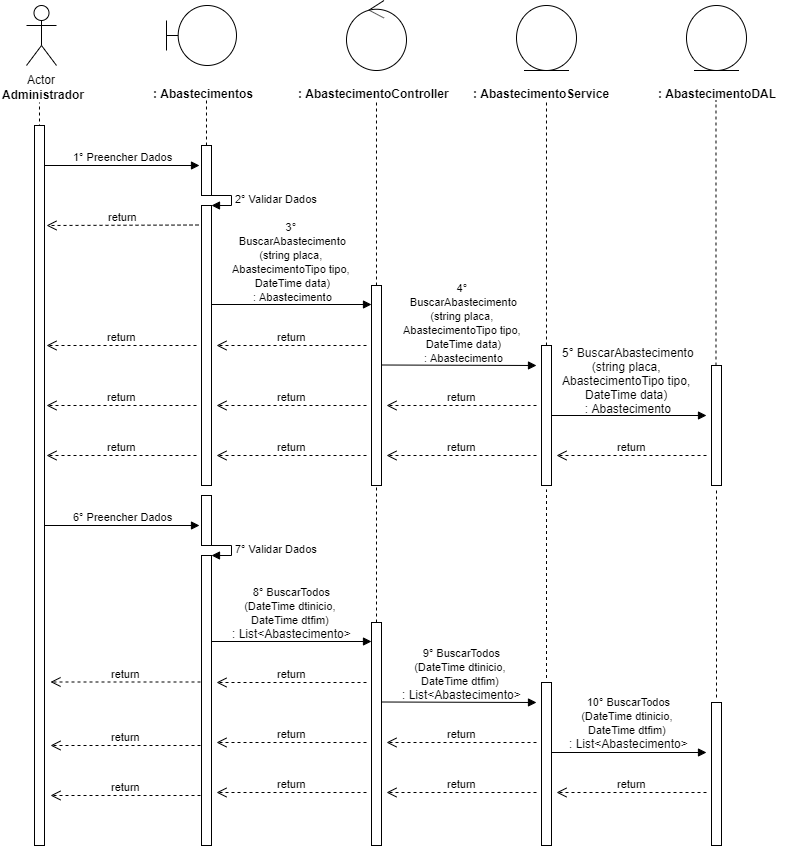

The diagram above was exported from draw.io. Its source (the exported page's mxGraphModel, read from the mxfile embedded in the PNG):
<mxGraphModel dx="1108" dy="433" grid="1" gridSize="10" guides="1" tooltips="1" connect="1" arrows="1" fold="1" page="1" pageScale="1" pageWidth="827" pageHeight="1169" math="0" shadow="0">
  <root>
    <mxCell id="0" />
    <mxCell id="1" parent="0" />
    <mxCell id="0rl8sCd2smoYntP0GRUY-1" value="Actor" style="shape=umlActor;verticalLabelPosition=bottom;labelBackgroundColor=#ffffff;verticalAlign=top;html=1;" parent="1" vertex="1">
      <mxGeometry x="120" y="40" width="30" height="60" as="geometry" />
    </mxCell>
    <mxCell id="0rl8sCd2smoYntP0GRUY-3" value="&lt;b&gt;Administrador&lt;/b&gt;" style="text;html=1;resizable=0;points=[];autosize=1;align=left;verticalAlign=top;spacingTop=-4;" parent="1" vertex="1">
      <mxGeometry x="94" y="120" width="100" height="20" as="geometry" />
    </mxCell>
    <mxCell id="0rl8sCd2smoYntP0GRUY-4" value="" style="endArrow=none;dashed=1;html=1;entryX=0.511;entryY=1.25;entryDx=0;entryDy=0;entryPerimeter=0;" parent="1" edge="1">
      <mxGeometry width="50" height="50" relative="1" as="geometry">
        <mxPoint x="133" y="480" as="sourcePoint" />
        <mxPoint x="132.99" y="137" as="targetPoint" />
      </mxGeometry>
    </mxCell>
    <mxCell id="0rl8sCd2smoYntP0GRUY-8" value="" style="shape=umlBoundary;whiteSpace=wrap;html=1;" parent="1" vertex="1">
      <mxGeometry x="260" y="40" width="70" height="60" as="geometry" />
    </mxCell>
    <mxCell id="0rl8sCd2smoYntP0GRUY-11" value="&lt;b&gt;: Abastecimentos&lt;/b&gt;" style="text;html=1;" parent="1" vertex="1">
      <mxGeometry x="245" y="115" width="150" height="30" as="geometry" />
    </mxCell>
    <mxCell id="0rl8sCd2smoYntP0GRUY-12" value="" style="endArrow=none;dashed=1;html=1;entryX=0.511;entryY=1.25;entryDx=0;entryDy=0;entryPerimeter=0;" parent="1" source="0rl8sCd2smoYntP0GRUY-24" edge="1">
      <mxGeometry width="50" height="50" relative="1" as="geometry">
        <mxPoint x="300" y="480" as="sourcePoint" />
        <mxPoint x="299.99" y="135" as="targetPoint" />
      </mxGeometry>
    </mxCell>
    <mxCell id="0rl8sCd2smoYntP0GRUY-13" value="" style="ellipse;shape=umlControl;whiteSpace=wrap;html=1;" parent="1" vertex="1">
      <mxGeometry x="440" y="35" width="60" height="70" as="geometry" />
    </mxCell>
    <mxCell id="0rl8sCd2smoYntP0GRUY-14" value="&lt;b&gt;: AbastecimentoController&lt;/b&gt;" style="text;html=1;" parent="1" vertex="1">
      <mxGeometry x="390" y="115" width="150" height="30" as="geometry" />
    </mxCell>
    <mxCell id="0rl8sCd2smoYntP0GRUY-15" value="" style="endArrow=none;dashed=1;html=1;entryX=0.511;entryY=1.25;entryDx=0;entryDy=0;entryPerimeter=0;" parent="1" source="0rl8sCd2smoYntP0GRUY-33" edge="1">
      <mxGeometry width="50" height="50" relative="1" as="geometry">
        <mxPoint x="470" y="480" as="sourcePoint" />
        <mxPoint x="469.99" y="135" as="targetPoint" />
      </mxGeometry>
    </mxCell>
    <mxCell id="0rl8sCd2smoYntP0GRUY-16" value="" style="ellipse;shape=umlEntity;whiteSpace=wrap;html=1;" parent="1" vertex="1">
      <mxGeometry x="610" y="40" width="60" height="65" as="geometry" />
    </mxCell>
    <mxCell id="0rl8sCd2smoYntP0GRUY-17" value="&lt;b&gt;: AbastecimentoService&lt;/b&gt;" style="text;html=1;" parent="1" vertex="1">
      <mxGeometry x="565" y="115" width="150" height="30" as="geometry" />
    </mxCell>
    <mxCell id="0rl8sCd2smoYntP0GRUY-18" value="" style="ellipse;shape=umlEntity;whiteSpace=wrap;html=1;" parent="1" vertex="1">
      <mxGeometry x="780" y="40" width="60" height="65" as="geometry" />
    </mxCell>
    <mxCell id="0rl8sCd2smoYntP0GRUY-19" value="&lt;b&gt;: AbastecimentoDAL&lt;/b&gt;" style="text;html=1;" parent="1" vertex="1">
      <mxGeometry x="750" y="115" width="150" height="30" as="geometry" />
    </mxCell>
    <mxCell id="0rl8sCd2smoYntP0GRUY-20" value="" style="endArrow=none;dashed=1;html=1;entryX=0.511;entryY=1.25;entryDx=0;entryDy=0;entryPerimeter=0;" parent="1" source="0rl8sCd2smoYntP0GRUY-40" edge="1">
      <mxGeometry width="50" height="50" relative="1" as="geometry">
        <mxPoint x="640" y="479" as="sourcePoint" />
        <mxPoint x="639.99" y="134" as="targetPoint" />
      </mxGeometry>
    </mxCell>
    <mxCell id="0rl8sCd2smoYntP0GRUY-21" value="" style="endArrow=none;dashed=1;html=1;entryX=0.511;entryY=1.25;entryDx=0;entryDy=0;entryPerimeter=0;" parent="1" source="0rl8sCd2smoYntP0GRUY-45" edge="1">
      <mxGeometry width="50" height="50" relative="1" as="geometry">
        <mxPoint x="809.5" y="480" as="sourcePoint" />
        <mxPoint x="809.49" y="135" as="targetPoint" />
      </mxGeometry>
    </mxCell>
    <mxCell id="0rl8sCd2smoYntP0GRUY-22" value="1° Preencher Dados" style="html=1;verticalAlign=bottom;endArrow=block;" parent="1" source="0rl8sCd2smoYntP0GRUY-37" edge="1">
      <mxGeometry width="80" relative="1" as="geometry">
        <mxPoint x="133" y="200" as="sourcePoint" />
        <mxPoint x="293" y="200" as="targetPoint" />
        <mxPoint as="offset" />
      </mxGeometry>
    </mxCell>
    <mxCell id="0rl8sCd2smoYntP0GRUY-24" value="" style="html=1;points=[];perimeter=orthogonalPerimeter;" parent="1" vertex="1">
      <mxGeometry x="295" y="180" width="10" height="50" as="geometry" />
    </mxCell>
    <mxCell id="0rl8sCd2smoYntP0GRUY-25" value="" style="endArrow=none;dashed=1;html=1;entryX=0.511;entryY=1.25;entryDx=0;entryDy=0;entryPerimeter=0;" parent="1" source="0rl8sCd2smoYntP0GRUY-26" target="0rl8sCd2smoYntP0GRUY-24" edge="1">
      <mxGeometry width="50" height="50" relative="1" as="geometry">
        <mxPoint x="300" y="480" as="sourcePoint" />
        <mxPoint x="299.99" y="135" as="targetPoint" />
      </mxGeometry>
    </mxCell>
    <mxCell id="0rl8sCd2smoYntP0GRUY-27" value="2° Validar Dados" style="edgeStyle=orthogonalEdgeStyle;html=1;align=left;spacingLeft=2;endArrow=block;rounded=0;entryX=1;entryY=0;" parent="1" target="0rl8sCd2smoYntP0GRUY-26" edge="1">
      <mxGeometry relative="1" as="geometry">
        <mxPoint x="300" y="230" as="sourcePoint" />
        <Array as="points">
          <mxPoint x="325" y="230" />
        </Array>
      </mxGeometry>
    </mxCell>
    <mxCell id="0rl8sCd2smoYntP0GRUY-26" value="" style="html=1;points=[];perimeter=orthogonalPerimeter;" parent="1" vertex="1">
      <mxGeometry x="295" y="240" width="10" height="280" as="geometry" />
    </mxCell>
    <mxCell id="0rl8sCd2smoYntP0GRUY-29" value="return" style="html=1;verticalAlign=bottom;endArrow=open;dashed=1;endSize=8;" parent="1" edge="1">
      <mxGeometry relative="1" as="geometry">
        <mxPoint x="292" y="259.5" as="sourcePoint" />
        <mxPoint x="140" y="260" as="targetPoint" />
      </mxGeometry>
    </mxCell>
    <mxCell id="0rl8sCd2smoYntP0GRUY-30" value="" style="html=1;verticalAlign=bottom;endArrow=block;" parent="1" edge="1">
      <mxGeometry width="80" relative="1" as="geometry">
        <mxPoint x="305" y="339" as="sourcePoint" />
        <mxPoint x="465" y="339" as="targetPoint" />
      </mxGeometry>
    </mxCell>
    <mxCell id="0rl8sCd2smoYntP0GRUY-31" value="&lt;div&gt;&lt;span style=&quot;font-size: 11px ; background-color: rgb(255 , 255 , 255)&quot;&gt;3°&amp;nbsp;&lt;/span&gt;&lt;/div&gt;&lt;span style=&quot;font-size: 11px&quot;&gt;BuscarAbastecimento&lt;br&gt;(string placa, &lt;br&gt;AbastecimentoTipo tipo, &lt;br&gt;DateTime data)&lt;br&gt;: Abastecimento&lt;br&gt;&lt;/span&gt;" style="text;html=1;resizable=0;points=[];autosize=1;align=center;verticalAlign=top;spacingTop=-4;" parent="1" vertex="1">
      <mxGeometry x="320" y="252" width="130" height="90" as="geometry" />
    </mxCell>
    <mxCell id="0rl8sCd2smoYntP0GRUY-33" value="" style="html=1;points=[];perimeter=orthogonalPerimeter;" parent="1" vertex="1">
      <mxGeometry x="465" y="320" width="10" height="200" as="geometry" />
    </mxCell>
    <mxCell id="0rl8sCd2smoYntP0GRUY-35" value="return" style="html=1;verticalAlign=bottom;endArrow=open;dashed=1;endSize=8;" parent="1" edge="1">
      <mxGeometry relative="1" as="geometry">
        <mxPoint x="460" y="380" as="sourcePoint" />
        <mxPoint x="310" y="380" as="targetPoint" />
      </mxGeometry>
    </mxCell>
    <mxCell id="0rl8sCd2smoYntP0GRUY-36" value="return" style="html=1;verticalAlign=bottom;endArrow=open;dashed=1;endSize=8;" parent="1" edge="1">
      <mxGeometry relative="1" as="geometry">
        <mxPoint x="290" y="380" as="sourcePoint" />
        <mxPoint x="140" y="380" as="targetPoint" />
      </mxGeometry>
    </mxCell>
    <mxCell id="0rl8sCd2smoYntP0GRUY-37" value="" style="html=1;points=[];perimeter=orthogonalPerimeter;" parent="1" vertex="1">
      <mxGeometry x="128" y="160" width="10" height="720" as="geometry" />
    </mxCell>
    <mxCell id="0rl8sCd2smoYntP0GRUY-38" value="&lt;div&gt;&lt;span style=&quot;font-size: 11px ; background-color: rgb(255 , 255 , 255)&quot;&gt;4°&amp;nbsp;&lt;/span&gt;&lt;/div&gt;&lt;span style=&quot;font-size: 11px&quot;&gt;BuscarAbastecimento&lt;br&gt;(string placa, &lt;br&gt;AbastecimentoTipo tipo, &lt;br&gt;DateTime data)&lt;br&gt;: Abastecimento&lt;br&gt;&lt;/span&gt;" style="text;html=1;resizable=0;points=[];autosize=1;align=center;verticalAlign=top;spacingTop=-4;" parent="1" vertex="1">
      <mxGeometry x="491" y="313" width="130" height="90" as="geometry" />
    </mxCell>
    <mxCell id="0rl8sCd2smoYntP0GRUY-39" value="" style="html=1;verticalAlign=bottom;endArrow=block;" parent="1" edge="1">
      <mxGeometry width="80" relative="1" as="geometry">
        <mxPoint x="475" y="399.5" as="sourcePoint" />
        <mxPoint x="630" y="400" as="targetPoint" />
      </mxGeometry>
    </mxCell>
    <mxCell id="0rl8sCd2smoYntP0GRUY-40" value="" style="html=1;points=[];perimeter=orthogonalPerimeter;" parent="1" vertex="1">
      <mxGeometry x="635" y="380" width="10" height="140" as="geometry" />
    </mxCell>
    <mxCell id="0rl8sCd2smoYntP0GRUY-42" value="return" style="html=1;verticalAlign=bottom;endArrow=open;dashed=1;endSize=8;" parent="1" edge="1">
      <mxGeometry relative="1" as="geometry">
        <mxPoint x="630" y="440" as="sourcePoint" />
        <mxPoint x="480" y="440" as="targetPoint" />
      </mxGeometry>
    </mxCell>
    <mxCell id="0rl8sCd2smoYntP0GRUY-43" value="return" style="html=1;verticalAlign=bottom;endArrow=open;dashed=1;endSize=8;" parent="1" edge="1">
      <mxGeometry relative="1" as="geometry">
        <mxPoint x="460" y="440" as="sourcePoint" />
        <mxPoint x="310" y="440" as="targetPoint" />
      </mxGeometry>
    </mxCell>
    <mxCell id="0rl8sCd2smoYntP0GRUY-44" value="return" style="html=1;verticalAlign=bottom;endArrow=open;dashed=1;endSize=8;" parent="1" edge="1">
      <mxGeometry relative="1" as="geometry">
        <mxPoint x="290" y="440" as="sourcePoint" />
        <mxPoint x="140" y="440" as="targetPoint" />
      </mxGeometry>
    </mxCell>
    <mxCell id="0rl8sCd2smoYntP0GRUY-45" value="" style="html=1;points=[];perimeter=orthogonalPerimeter;" parent="1" vertex="1">
      <mxGeometry x="805" y="400" width="10" height="120" as="geometry" />
    </mxCell>
    <mxCell id="0rl8sCd2smoYntP0GRUY-48" value="&lt;span style=&quot;text-align: left&quot;&gt;5° BuscarAbastecimento&lt;br&gt;(string placa, &lt;br&gt;AbastecimentoTipo tipo, &lt;br&gt;DateTime data) &lt;br&gt;: Abastecimento&lt;/span&gt;" style="text;html=1;resizable=0;points=[];autosize=1;align=center;verticalAlign=top;spacingTop=-4;" parent="1" vertex="1">
      <mxGeometry x="647" y="378" width="150" height="70" as="geometry" />
    </mxCell>
    <mxCell id="0rl8sCd2smoYntP0GRUY-49" value="" style="html=1;verticalAlign=bottom;endArrow=block;" parent="1" edge="1">
      <mxGeometry width="80" relative="1" as="geometry">
        <mxPoint x="645" y="450" as="sourcePoint" />
        <mxPoint x="800" y="450" as="targetPoint" />
      </mxGeometry>
    </mxCell>
    <mxCell id="0rl8sCd2smoYntP0GRUY-50" value="return" style="html=1;verticalAlign=bottom;endArrow=open;dashed=1;endSize=8;" parent="1" edge="1">
      <mxGeometry relative="1" as="geometry">
        <mxPoint x="800" y="490" as="sourcePoint" />
        <mxPoint x="650" y="490" as="targetPoint" />
      </mxGeometry>
    </mxCell>
    <mxCell id="0rl8sCd2smoYntP0GRUY-51" value="return" style="html=1;verticalAlign=bottom;endArrow=open;dashed=1;endSize=8;" parent="1" edge="1">
      <mxGeometry relative="1" as="geometry">
        <mxPoint x="630" y="490" as="sourcePoint" />
        <mxPoint x="480" y="490" as="targetPoint" />
      </mxGeometry>
    </mxCell>
    <mxCell id="0rl8sCd2smoYntP0GRUY-52" value="return" style="html=1;verticalAlign=bottom;endArrow=open;dashed=1;endSize=8;" parent="1" edge="1">
      <mxGeometry relative="1" as="geometry">
        <mxPoint x="460" y="490" as="sourcePoint" />
        <mxPoint x="310" y="490" as="targetPoint" />
      </mxGeometry>
    </mxCell>
    <mxCell id="0rl8sCd2smoYntP0GRUY-53" value="return" style="html=1;verticalAlign=bottom;endArrow=open;dashed=1;endSize=8;" parent="1" edge="1">
      <mxGeometry relative="1" as="geometry">
        <mxPoint x="290" y="490" as="sourcePoint" />
        <mxPoint x="140" y="490" as="targetPoint" />
      </mxGeometry>
    </mxCell>
    <mxCell id="S4kyUhtrnIoQauVXg2KH-1" value="6° Preencher Dados" style="html=1;verticalAlign=bottom;endArrow=block;" edge="1" parent="1">
      <mxGeometry width="80" relative="1" as="geometry">
        <mxPoint x="138" y="560" as="sourcePoint" />
        <mxPoint x="293" y="560" as="targetPoint" />
        <mxPoint as="offset" />
      </mxGeometry>
    </mxCell>
    <mxCell id="S4kyUhtrnIoQauVXg2KH-3" value="" style="html=1;points=[];perimeter=orthogonalPerimeter;" vertex="1" parent="1">
      <mxGeometry x="295" y="530" width="10" height="50" as="geometry" />
    </mxCell>
    <mxCell id="S4kyUhtrnIoQauVXg2KH-4" value="7° Validar Dados" style="edgeStyle=orthogonalEdgeStyle;html=1;align=left;spacingLeft=2;endArrow=block;rounded=0;entryX=1;entryY=0;" edge="1" parent="1">
      <mxGeometry relative="1" as="geometry">
        <mxPoint x="300" y="580" as="sourcePoint" />
        <Array as="points">
          <mxPoint x="325" y="580" />
        </Array>
        <mxPoint x="305" y="590" as="targetPoint" />
      </mxGeometry>
    </mxCell>
    <mxCell id="S4kyUhtrnIoQauVXg2KH-5" value="" style="html=1;points=[];perimeter=orthogonalPerimeter;" vertex="1" parent="1">
      <mxGeometry x="295" y="590" width="10" height="290" as="geometry" />
    </mxCell>
    <mxCell id="S4kyUhtrnIoQauVXg2KH-6" value="&lt;div&gt;&lt;/div&gt;&lt;span style=&quot;font-size: 11px ; background-color: rgb(255 , 255 , 255)&quot;&gt;8°&amp;nbsp;&lt;/span&gt;&lt;span style=&quot;font-size: 11px&quot;&gt;BuscarTodos&lt;br&gt;(DateTime dtinicio, &lt;br&gt;DateTime dtfim)&amp;nbsp;&lt;br&gt;&lt;/span&gt;: List&amp;lt;Abastecimento&amp;gt;" style="text;html=1;resizable=0;points=[];autosize=1;align=center;verticalAlign=top;spacingTop=-4;" vertex="1" parent="1">
      <mxGeometry x="320" y="617" width="130" height="60" as="geometry" />
    </mxCell>
    <mxCell id="S4kyUhtrnIoQauVXg2KH-21" value="" style="html=1;verticalAlign=bottom;endArrow=block;" edge="1" parent="1">
      <mxGeometry width="80" relative="1" as="geometry">
        <mxPoint x="305" y="676" as="sourcePoint" />
        <mxPoint x="465" y="676" as="targetPoint" />
      </mxGeometry>
    </mxCell>
    <mxCell id="S4kyUhtrnIoQauVXg2KH-22" value="" style="html=1;points=[];perimeter=orthogonalPerimeter;" vertex="1" parent="1">
      <mxGeometry x="465" y="657" width="10" height="223" as="geometry" />
    </mxCell>
    <mxCell id="S4kyUhtrnIoQauVXg2KH-23" value="return" style="html=1;verticalAlign=bottom;endArrow=open;dashed=1;endSize=8;" edge="1" parent="1">
      <mxGeometry relative="1" as="geometry">
        <mxPoint x="460" y="717" as="sourcePoint" />
        <mxPoint x="310" y="717" as="targetPoint" />
      </mxGeometry>
    </mxCell>
    <mxCell id="S4kyUhtrnIoQauVXg2KH-25" value="" style="html=1;verticalAlign=bottom;endArrow=block;" edge="1" parent="1">
      <mxGeometry width="80" relative="1" as="geometry">
        <mxPoint x="475" y="736.5" as="sourcePoint" />
        <mxPoint x="630" y="737" as="targetPoint" />
      </mxGeometry>
    </mxCell>
    <mxCell id="S4kyUhtrnIoQauVXg2KH-26" value="" style="html=1;points=[];perimeter=orthogonalPerimeter;" vertex="1" parent="1">
      <mxGeometry x="635" y="717" width="10" height="163" as="geometry" />
    </mxCell>
    <mxCell id="S4kyUhtrnIoQauVXg2KH-27" value="return" style="html=1;verticalAlign=bottom;endArrow=open;dashed=1;endSize=8;" edge="1" parent="1">
      <mxGeometry relative="1" as="geometry">
        <mxPoint x="630" y="777" as="sourcePoint" />
        <mxPoint x="480" y="777" as="targetPoint" />
      </mxGeometry>
    </mxCell>
    <mxCell id="S4kyUhtrnIoQauVXg2KH-28" value="return" style="html=1;verticalAlign=bottom;endArrow=open;dashed=1;endSize=8;" edge="1" parent="1">
      <mxGeometry relative="1" as="geometry">
        <mxPoint x="460" y="777" as="sourcePoint" />
        <mxPoint x="310" y="777" as="targetPoint" />
      </mxGeometry>
    </mxCell>
    <mxCell id="S4kyUhtrnIoQauVXg2KH-29" value="" style="html=1;points=[];perimeter=orthogonalPerimeter;" vertex="1" parent="1">
      <mxGeometry x="805" y="737" width="10" height="143" as="geometry" />
    </mxCell>
    <mxCell id="S4kyUhtrnIoQauVXg2KH-31" value="" style="html=1;verticalAlign=bottom;endArrow=block;" edge="1" parent="1">
      <mxGeometry width="80" relative="1" as="geometry">
        <mxPoint x="645" y="787" as="sourcePoint" />
        <mxPoint x="800" y="787" as="targetPoint" />
      </mxGeometry>
    </mxCell>
    <mxCell id="S4kyUhtrnIoQauVXg2KH-32" value="return" style="html=1;verticalAlign=bottom;endArrow=open;dashed=1;endSize=8;" edge="1" parent="1">
      <mxGeometry relative="1" as="geometry">
        <mxPoint x="800" y="827" as="sourcePoint" />
        <mxPoint x="650" y="827" as="targetPoint" />
      </mxGeometry>
    </mxCell>
    <mxCell id="S4kyUhtrnIoQauVXg2KH-33" value="return" style="html=1;verticalAlign=bottom;endArrow=open;dashed=1;endSize=8;" edge="1" parent="1">
      <mxGeometry relative="1" as="geometry">
        <mxPoint x="630" y="827" as="sourcePoint" />
        <mxPoint x="480" y="827" as="targetPoint" />
      </mxGeometry>
    </mxCell>
    <mxCell id="S4kyUhtrnIoQauVXg2KH-34" value="return" style="html=1;verticalAlign=bottom;endArrow=open;dashed=1;endSize=8;" edge="1" parent="1">
      <mxGeometry relative="1" as="geometry">
        <mxPoint x="460" y="827" as="sourcePoint" />
        <mxPoint x="310" y="827" as="targetPoint" />
      </mxGeometry>
    </mxCell>
    <mxCell id="S4kyUhtrnIoQauVXg2KH-36" value="&lt;div&gt;&lt;/div&gt;&lt;span style=&quot;font-size: 11px ; background-color: rgb(255 , 255 , 255)&quot;&gt;9°&amp;nbsp;&lt;/span&gt;&lt;span style=&quot;font-size: 11px&quot;&gt;BuscarTodos&lt;br&gt;(DateTime dtinicio, &lt;br&gt;DateTime dtfim)&amp;nbsp;&lt;br&gt;&lt;/span&gt;: List&amp;lt;Abastecimento&amp;gt;" style="text;html=1;resizable=0;points=[];autosize=1;align=center;verticalAlign=top;spacingTop=-4;" vertex="1" parent="1">
      <mxGeometry x="490" y="678" width="130" height="60" as="geometry" />
    </mxCell>
    <mxCell id="S4kyUhtrnIoQauVXg2KH-37" value="&lt;div&gt;&lt;/div&gt;&lt;span style=&quot;font-size: 11px ; background-color: rgb(255 , 255 , 255)&quot;&gt;10°&amp;nbsp;&lt;/span&gt;&lt;span style=&quot;font-size: 11px&quot;&gt;BuscarTodos&lt;br&gt;(DateTime dtinicio, &lt;br&gt;DateTime dtfim)&amp;nbsp;&lt;br&gt;&lt;/span&gt;: List&amp;lt;Abastecimento&amp;gt;" style="text;html=1;resizable=0;points=[];autosize=1;align=center;verticalAlign=top;spacingTop=-4;" vertex="1" parent="1">
      <mxGeometry x="657" y="727" width="130" height="60" as="geometry" />
    </mxCell>
    <mxCell id="S4kyUhtrnIoQauVXg2KH-38" value="return" style="html=1;verticalAlign=bottom;endArrow=open;dashed=1;endSize=8;" edge="1" parent="1">
      <mxGeometry relative="1" as="geometry">
        <mxPoint x="294" y="716.5" as="sourcePoint" />
        <mxPoint x="144" y="716.5" as="targetPoint" />
      </mxGeometry>
    </mxCell>
    <mxCell id="S4kyUhtrnIoQauVXg2KH-39" value="return" style="html=1;verticalAlign=bottom;endArrow=open;dashed=1;endSize=8;" edge="1" parent="1">
      <mxGeometry relative="1" as="geometry">
        <mxPoint x="294" y="780" as="sourcePoint" />
        <mxPoint x="144" y="780" as="targetPoint" />
      </mxGeometry>
    </mxCell>
    <mxCell id="S4kyUhtrnIoQauVXg2KH-40" value="return" style="html=1;verticalAlign=bottom;endArrow=open;dashed=1;endSize=8;" edge="1" parent="1">
      <mxGeometry relative="1" as="geometry">
        <mxPoint x="294" y="830" as="sourcePoint" />
        <mxPoint x="144" y="830" as="targetPoint" />
      </mxGeometry>
    </mxCell>
    <mxCell id="S4kyUhtrnIoQauVXg2KH-41" value="" style="endArrow=none;dashed=1;html=1;" edge="1" parent="1" source="S4kyUhtrnIoQauVXg2KH-22">
      <mxGeometry width="50" height="50" relative="1" as="geometry">
        <mxPoint x="470" y="600" as="sourcePoint" />
        <mxPoint x="470" y="520" as="targetPoint" />
      </mxGeometry>
    </mxCell>
    <mxCell id="S4kyUhtrnIoQauVXg2KH-42" value="" style="endArrow=none;dashed=1;html=1;" edge="1" parent="1">
      <mxGeometry width="50" height="50" relative="1" as="geometry">
        <mxPoint x="640" y="712.5" as="sourcePoint" />
        <mxPoint x="640" y="524" as="targetPoint" />
      </mxGeometry>
    </mxCell>
    <mxCell id="S4kyUhtrnIoQauVXg2KH-43" value="" style="endArrow=none;dashed=1;html=1;" edge="1" parent="1">
      <mxGeometry width="50" height="50" relative="1" as="geometry">
        <mxPoint x="810" y="732" as="sourcePoint" />
        <mxPoint x="810" y="523.5" as="targetPoint" />
      </mxGeometry>
    </mxCell>
  </root>
</mxGraphModel>